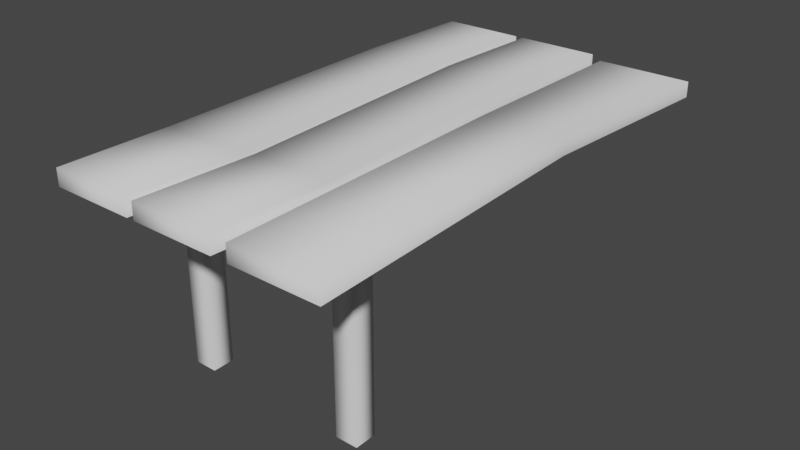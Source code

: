 # Source: ramp.blend  (saved by Blender 2.91.10; exported with 4.5.12 LTS)
import bpy
from mathutils import Matrix  # noqa: F401  (used for matrix-valued properties, if any)

bpy.ops.wm.read_factory_settings(use_empty=True)
scene = bpy.context.scene
scene.name = 'Scene'

# ---- collections
col_collection = bpy.data.collections.new('Collection'); scene.collection.children.link(col_collection)

# ---- world
world_world = bpy.data.worlds.new('World'); scene.world = world_world
world_world.use_nodes = True; world_world.node_tree.nodes.clear()
_N = world_world.node_tree.nodes; _L = world_world.node_tree.links
n0 = _N.new('ShaderNodeOutputWorld'); n0.name = 'World Output'; n0.location = (300, 300)
n1 = _N.new('ShaderNodeBackground'); n1.name = 'Background'; n1.location = (10, 300)
n1.inputs[0].default_value = (0.05088, 0.05088, 0.05088, 1.0)
_L.new(n1.outputs[0], n0.inputs[0])
n0.is_active_output = True
world_world.color = (0.05088, 0.05088, 0.05088)
world_world.use_sun_shadow = False
world_world.sun_shadow_jitter_overblur = 0.0

# ---- meshes
me_cube_001 = bpy.data.meshes.new('Cube.001')
me_cube_001.from_pydata([(-0.5, -3.0, 1.296), (-0.5, -3.0, 1.492), (-0.5, 3.0, 1.296), (-0.5, 3.0, 1.492), (0.5, -3.0, 1.296), (0.5, -3.0, 1.492), (0.5, 3.0, 1.296), (0.5, 3.0, 1.492), (-0.5641, 1.607, 1.296), (-0.4198, -1.607, 1.296), (-0.4198, -1.607, 1.492), (-0.5641, 1.607, 1.492), (0.5802, -1.607, 1.296), (0.4359, 1.607, 1.296), (0.4359, 1.607, 1.492), (0.5802, -1.607, 1.492), (-1.594, -3.0, 1.296), (-1.594, -3.0, 1.492), (-1.594, 3.0, 1.296), (-1.594, 3.0, 1.492), (-0.5936, -3.0, 1.296), (-0.5936, -3.0, 1.492), (-0.5936, 3.0, 1.296), (-0.5936, 3.0, 1.492), (-1.691, 1.607, 1.275), (-1.674, -1.607, 1.263), (-1.674, -1.607, 1.446), (-1.691, 1.607, 1.471), (-0.544, -1.607, 1.263), (-0.6907, 1.607, 1.275), (-0.6907, 1.607, 1.471), (-0.544, -1.607, 1.446), (0.7043, -3.0, 1.296), (0.7043, -3.0, 1.492), (1.748, -3.0, 1.296), (1.748, -3.0, 1.492), (1.609, 0.6369, 1.286), (0.6131, 0.6369, 1.463), (0.6239, 2.976, 1.263), (0.6239, 2.976, 1.446), (1.609, 0.6369, 1.463), (1.754, 2.976, 1.263), (0.6131, 0.6369, 1.286), (1.754, 2.976, 1.446), (-1.543, -2.13, 1.18), (-1.543, -2.13, 1.308), (-1.543, -1.564, 1.18), (-1.543, -1.564, 1.308), (1.543, -2.13, 1.18), (1.543, -2.13, 1.308), (1.543, -1.564, 1.18), (1.543, -1.564, 1.308), (-1.543, 1.686, 1.18), (-1.543, 1.686, 1.308), (-1.543, 2.253, 1.18), (-1.543, 2.253, 1.308), (1.543, 1.686, 1.18), (1.543, 1.686, 1.308), (1.543, 2.253, 1.18), (1.543, 2.253, 1.308), (0.8689, -1.961, -0.9926), (0.8689, -1.961, 1.192), (0.8689, -1.699, -0.9926), (0.8689, -1.699, 1.192), (1.131, -1.961, -0.9926), (1.131, -1.961, 1.192), (1.131, -1.699, -0.9926), (1.131, -1.699, 1.192), (-1.131, -1.961, -0.9926), (-1.131, -1.961, 1.192), (-1.131, -1.699, -0.9926), (-1.131, -1.699, 1.192), (-0.8689, -1.961, -0.9926), (-0.8689, -1.961, 1.192), (-0.8689, -1.699, -0.9926), (-0.8689, -1.699, 1.192)], [], [(8, 11, 3, 2), (12, 15, 5, 4), (4, 5, 1, 0), (15, 10, 1, 5), (7, 3, 11, 14), (14, 11, 10, 15), (6, 7, 14, 13), (13, 14, 15, 12), (0, 1, 10, 9), (9, 10, 11, 8), (24, 27, 19, 18), (28, 31, 21, 20), (20, 21, 17, 16), (31, 26, 17, 21), (23, 19, 27, 30), (30, 27, 26, 31), (22, 23, 30, 29), (29, 30, 31, 28), (16, 17, 26, 25), (25, 26, 27, 24), (41, 43, 40, 36), (36, 40, 35, 34), (34, 35, 33, 32), (40, 37, 33, 35), (43, 39, 37, 40), (32, 33, 37, 42), (42, 37, 39, 38), (44, 45, 47, 46), (46, 47, 51, 50), (50, 51, 49, 48), (51, 47, 45, 49), (52, 53, 55, 54), (54, 55, 59, 58), (58, 59, 57, 56), (59, 55, 53, 57), (60, 61, 63, 62), (62, 63, 67, 66), (66, 67, 65, 64), (64, 65, 61, 60), (68, 69, 71, 70), (70, 71, 75, 74), (74, 75, 73, 72), (72, 73, 69, 68)])
me_cube_001.polygons.foreach_set('use_smooth', [True] * 43)
_uv = me_cube_001.uv_layers.new(name='UVMap')
_uv.uv.foreach_set('vector', [0.375, 0.1667, 0.625, 0.1667, 0.625, 0.25, 0.375, 0.25, 0.375, 0.6667, 0.625, 0.6667, 0.625, 0.75, 0.375, 0.75, 0.375, 0.75, 0.625, 0.75, 0.625, 1.0, 0.375, 1.0, 0.625, 0.6667, 0.875, 0.6667, 0.875, 0.75, 0.625, 0.75, 0.625, 0.5, 0.875, 0.5, 0.875, 0.5833, 0.625, 0.5833, 0.625, 0.5833, 0.875, 0.5833, 0.875, 0.6667, 0.625, 0.6667, 0.375, 0.5, 0.625, 0.5, 0.625, 0.5833, 0.375, 0.5833, 0.375, 0.5833, 0.625, 0.5833, 0.625, 0.6667, 0.375, 0.6667, 0.375, 0.0, 0.625, 0.0, 0.625, 0.08333, 0.375, 0.08333, 0.375, 0.08333, 0.625, 0.08333, 0.625, 0.1667, 0.375, 0.1667, 0.375, 0.1667, 0.625, 0.1667, 0.625, 0.25, 0.375, 0.25, 0.375, 0.6667, 0.625, 0.6667, 0.625, 0.75, 0.375, 0.75, 0.375, 0.75, 0.625, 0.75, 0.625, 1.0, 0.375, 1.0, 0.625, 0.6667, 0.875, 0.6667, 0.875, 0.75, 0.625, 0.75, 0.625, 0.5, 0.875, 0.5, 0.875, 0.5833, 0.625, 0.5833, 0.625, 0.5833, 0.875, 0.5833, 0.875, 0.6667, 0.625, 0.6667, 0.375, 0.5, 0.625, 0.5, 0.625, 0.5833, 0.375, 0.5833, 0.375, 0.5833, 0.625, 0.5833, 0.625, 0.6667, 0.375, 0.6667, 0.375, 0.0, 0.625, 0.0, 0.625, 0.08333, 0.375, 0.08333, 0.375, 0.08333, 0.625, 0.08333, 0.625, 0.1667, 0.375, 0.1667, 0.375, 0.6667, 0.625, 0.6667, 0.625, 0.7083, 0.375, 0.7083, 0.375, 0.7083, 0.625, 0.7083, 0.625, 0.75, 0.375, 0.75, 0.375, 0.75, 0.625, 0.75, 0.625, 1.0, 0.375, 1.0, 0.625, 0.7083, 0.875, 0.7083, 0.875, 0.75, 0.625, 0.75, 0.625, 0.6667, 0.875, 0.6667, 0.875, 0.7083, 0.625, 0.7083, 0.375, 0.0, 0.625, 0.0, 0.625, 0.04167, 0.375, 0.04167, 0.375, 0.04167, 0.625, 0.04167, 0.625, 0.08333, 0.375, 0.08333, 0.375, 0.0, 0.625, 0.0, 0.625, 0.25, 0.375, 0.25, 0.375, 0.25, 0.625, 0.25, 0.625, 0.5, 0.375, 0.5, 0.375, 0.5, 0.625, 0.5, 0.625, 0.75, 0.375, 0.75, 0.625, 0.5, 0.875, 0.5, 0.875, 0.75, 0.625, 0.75, 0.375, 0.0, 0.625, 0.0, 0.625, 0.25, 0.375, 0.25, 0.375, 0.25, 0.625, 0.25, 0.625, 0.5, 0.375, 0.5, 0.375, 0.5, 0.625, 0.5, 0.625, 0.75, 0.375, 0.75, 0.625, 0.5, 0.875, 0.5, 0.875, 0.75, 0.625, 0.75, 0.375, 0.0, 0.625, 0.0, 0.625, 0.25, 0.375, 0.25, 0.375, 0.25, 0.625, 0.25, 0.625, 0.5, 0.375, 0.5, 0.375, 0.5, 0.625, 0.5, 0.625, 0.75, 0.375, 0.75, 0.375, 0.75, 0.625, 0.75, 0.625, 1.0, 0.375, 1.0, 0.375, 0.0, 0.625, 0.0, 0.625, 0.25, 0.375, 0.25, 0.375, 0.25, 0.625, 0.25, 0.625, 0.5, 0.375, 0.5, 0.375, 0.5, 0.625, 0.5, 0.625, 0.75, 0.375, 0.75, 0.375, 0.75, 0.625, 0.75, 0.625, 1.0, 0.375, 1.0])
me_cube_001.use_remesh_fix_poles = True
me_cube_001.use_remesh_preserve_attributes = False
me_cube_001.use_mirror_vertex_groups = False
me_cube_001.update()

# ---- objects
ob_cube = bpy.data.objects.new('Cube', me_cube_001)

# ---- transforms, parenting, visibility, modifiers, constraints
ob_cube.location = (0.0, 0.0, 0.0)
ob_cube.lineart.crease_threshold = 0.0

# ---- collection membership
col_collection.objects.link(ob_cube)

# ---- scene / render settings (as saved in the file)
scene.frame_start = 1; scene.frame_end = 250; scene.frame_set(1)
scene.render.engine = 'BLENDER_EEVEE_NEXT'
scene.cycles.use_denoising = False
scene.cycles.samples = 128
scene.cycles.sampling_pattern = 'TABULATED_SOBOL'
scene.cycles.use_adaptive_sampling = False
scene.cycles.use_light_tree = False
scene.view_settings.view_transform = 'Filmic'
bpy.context.view_layer.update()

# ---- added for rendering (the .blend has no active camera and no usable light): camera, sun
cam_auto = bpy.data.cameras.new('AutoCamera')
cam_auto.lens = 50.0
cam_auto.sensor_width = 36.0
cam_auto.clip_end = 1000.0
ob_auto_camera = bpy.data.objects.new('AutoCamera', cam_auto)
scene.collection.objects.link(ob_auto_camera)
ob_auto_camera.location = (6.83298, -8.16162, 5.6906)
ob_auto_camera.rotation_euler = (1.09748, -7.21219e-08, 0.694738)
scene.camera = ob_auto_camera
light_auto_sun = bpy.data.lights.new('AutoSun', 'SUN')
light_auto_sun.energy = 3.0
light_auto_sun.angle = 0.0523599
ob_auto_sun = bpy.data.objects.new('AutoSun', light_auto_sun)
scene.collection.objects.link(ob_auto_sun)
ob_auto_sun.rotation_euler = (0.872665, 0.174533, 0.523599)
bpy.context.view_layer.update()

